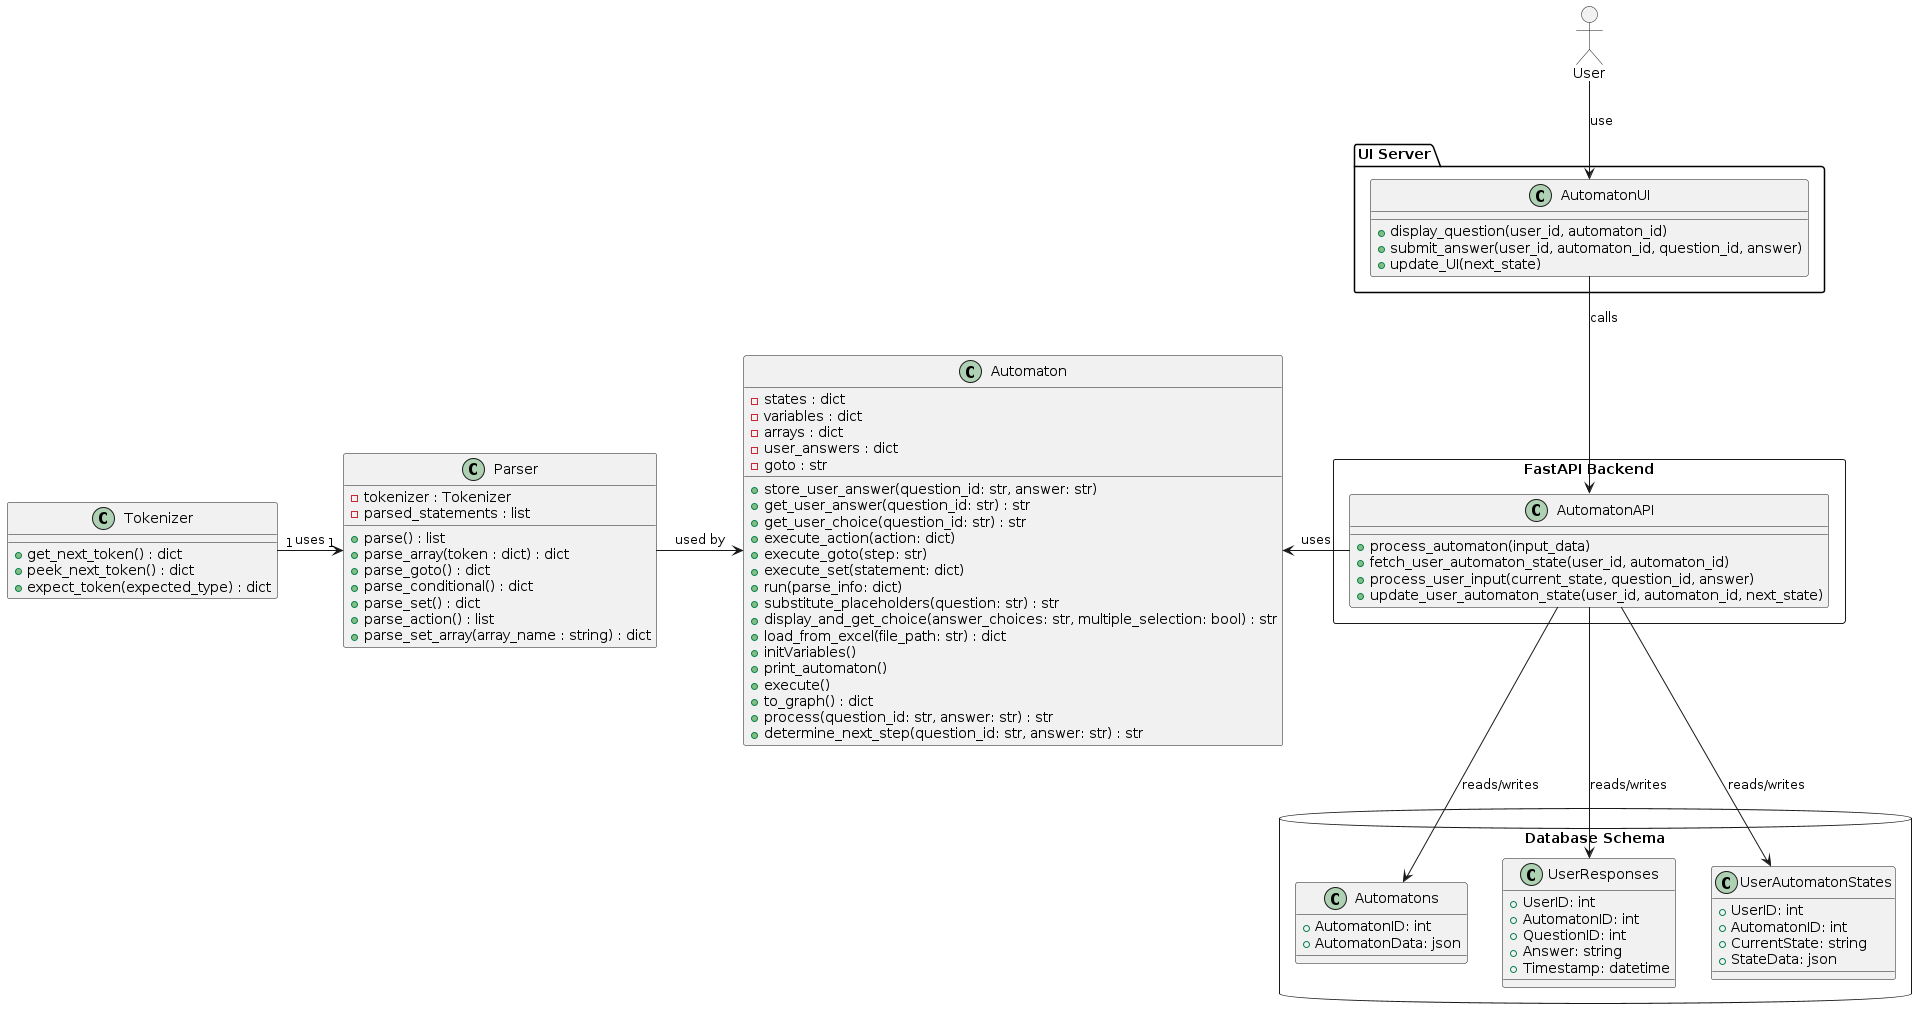

The diagram above was rendered by PlantUML. Its source (embedded in the PNG):
@startuml
allow_mixing

actor "User" as User

package "UI Server" {
    class AutomatonUI {
        + display_question(user_id, automaton_id)
        + submit_answer(user_id, automaton_id, question_id, answer)
        + update_UI(next_state)
    }
}

rectangle "FastAPI Backend" {
  class AutomatonAPI {
        + process_automaton(input_data)
        + fetch_user_automaton_state(user_id, automaton_id)
        + process_user_input(current_state, question_id, answer)
        + update_user_automaton_state(user_id, automaton_id, next_state)
    }
}

database "Database Schema" {
    class Automatons {
        + AutomatonID: int
        + AutomatonData: json
    }

    class UserResponses {
        + UserID: int
        + AutomatonID: int
        + QuestionID: int
        + Answer: string
        + Timestamp: datetime
    }

    class UserAutomatonStates {
        + UserID: int
        + AutomatonID: int
        + CurrentState: string
        + StateData: json
    }
}

class Automaton {
    - states : dict
    - variables : dict
    - arrays : dict
    - user_answers : dict
    - goto : str

    + store_user_answer(question_id: str, answer: str)
    + get_user_answer(question_id: str) : str
    + get_user_choice(question_id: str) : str
    + execute_action(action: dict)
    + execute_goto(step: str)
    + execute_set(statement: dict)
    + run(parse_info: dict)
    + substitute_placeholders(question: str) : str
    + display_and_get_choice(answer_choices: str, multiple_selection: bool) : str
    + load_from_excel(file_path: str) : dict
    + initVariables()
    + print_automaton()
    + execute()
    + to_graph() : dict
    + process(question_id: str, answer: str) : str
    + determine_next_step(question_id: str, answer: str) : str
}

class Tokenizer {
    + get_next_token() : dict
    + peek_next_token() : dict
    + expect_token(expected_type) : dict
}

class Parser {
    - tokenizer : Tokenizer
    - parsed_statements : list

    + parse() : list
    + parse_array(token : dict) : dict
    + parse_goto() : dict
    + parse_conditional() : dict
    + parse_set() : dict
    + parse_action() : list
    + parse_set_array(array_name : string) : dict
}

Tokenizer "1" -right-> "1" Parser : uses
Parser -right-> Automaton : used by

User --> AutomatonUI : use
AutomatonAPI -right-> Automaton : uses

AutomatonUI --> AutomatonAPI : calls
AutomatonAPI --> Automatons : reads/writes
AutomatonAPI --> UserResponses : reads/writes
AutomatonAPI --> UserAutomatonStates : reads/writes
@enduml